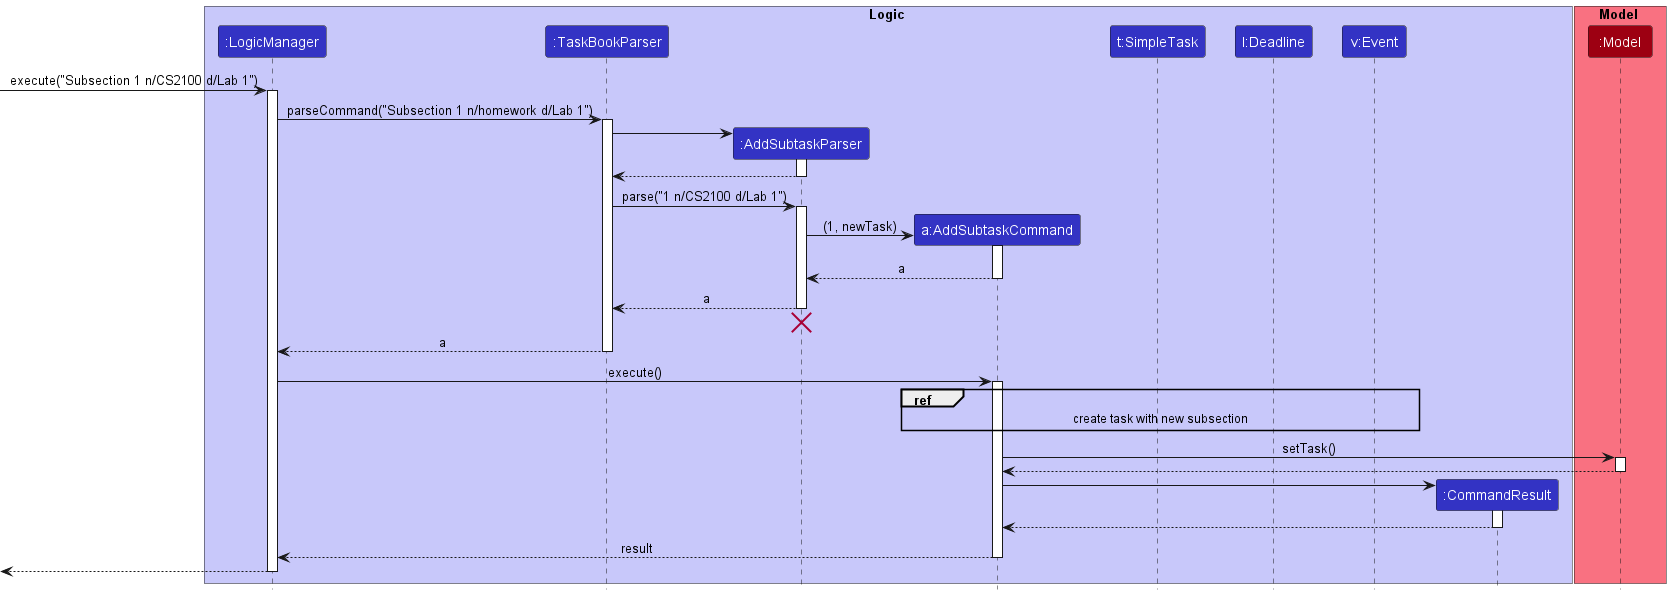

The diagram above was rendered by PlantUML. Its source (embedded in the PNG):
@startuml
!include style.puml

box Logic LOGIC_COLOR_T1
participant ":LogicManager" as LogicManager LOGIC_COLOR
participant ":TaskBookParser" as TaskBookParser LOGIC_COLOR
participant ":AddSubtaskParser" as AddSubtaskParser LOGIC_COLOR
participant "a:AddSubtaskCommand" as AddSubtaskCommand LOGIC_COLOR
participant "t:SimpleTask" as SimpleTask LOGIC_COLOR
participant "l:Deadline" as Deadline LOGIC_COLOR
participant "v:Event" as Event LOGIC_COLOR
participant ":CommandResult" as CommandResult LOGIC_COLOR


end box

box Model MODEL_COLOR_T1
participant ":Model" as Model MODEL_COLOR
end box

[-> LogicManager : execute("Subsection 1 n/CS2100 d/Lab 1")
activate LogicManager

LogicManager -> TaskBookParser : parseCommand("Subsection 1 n/homework d/Lab 1")
activate TaskBookParser

create AddSubtaskParser
TaskBookParser -> AddSubtaskParser
activate AddSubtaskParser

AddSubtaskParser --> TaskBookParser
deactivate AddSubtaskParser

TaskBookParser -> AddSubtaskParser : parse("1 n/CS2100 d/Lab 1")
activate AddSubtaskParser

create AddSubtaskCommand
AddSubtaskParser -> AddSubtaskCommand : (1, newTask)
activate AddSubtaskCommand

AddSubtaskCommand --> AddSubtaskParser : a
deactivate AddSubtaskCommand

AddSubtaskParser --> TaskBookParser : a
deactivate AddSubtaskParser
'Hidden arrow to position the destroy marker below the end of the activation bar.
AddSubtaskParser -[hidden]-> TaskBookParser
destroy AddSubtaskParser

TaskBookParser --> LogicManager : a
deactivate TaskBookParser

LogicManager -> AddSubtaskCommand : execute()
activate AddSubtaskCommand

ref over  AddSubtaskCommand, SimpleTask, Deadline, Event : create task with new subsection


AddSubtaskCommand -> Model : setTask()
activate Model

Model --> AddSubtaskCommand
deactivate Model

create CommandResult
AddSubtaskCommand -> CommandResult
activate CommandResult

CommandResult --> AddSubtaskCommand
deactivate CommandResult

AddSubtaskCommand --> LogicManager : result
deactivate AddSubtaskCommand

[<--LogicManager
deactivate LogicManager
@enduml